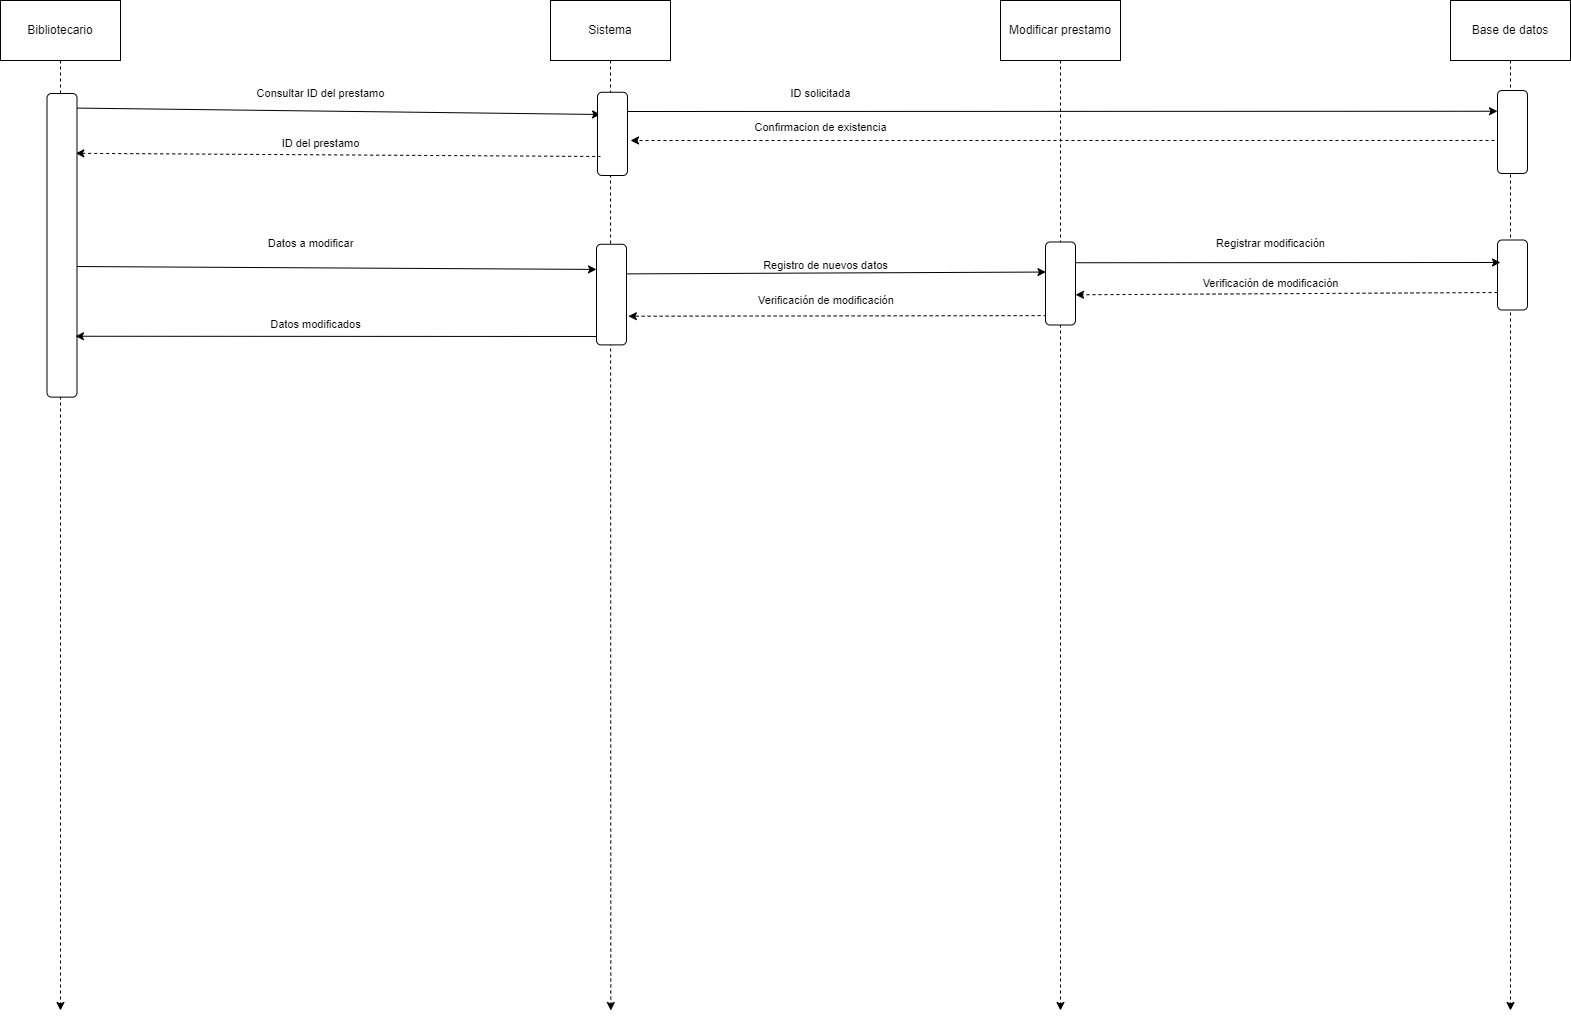

The diagram above was exported from draw.io. Its source (the exported page's mxGraphModel, read from the mxfile embedded in the PNG):
<mxGraphModel dx="1760" dy="1028" grid="1" gridSize="10" guides="1" tooltips="1" connect="1" arrows="1" fold="1" page="1" pageScale="1" pageWidth="827" pageHeight="1169" math="0" shadow="0">
  <root>
    <mxCell id="0" />
    <mxCell id="1" parent="0" />
    <mxCell id="IdYoaEQNBihFYUqmqkmD-1" style="edgeStyle=none;shape=connector;rounded=0;orthogonalLoop=1;jettySize=auto;html=1;exitX=0.5;exitY=1;exitDx=0;exitDy=0;dashed=1;labelBackgroundColor=default;strokeColor=default;fontFamily=Helvetica;fontSize=11;fontColor=default;endArrow=classic;" parent="1" source="IdYoaEQNBihFYUqmqkmD-2" edge="1">
      <mxGeometry relative="1" as="geometry">
        <mxPoint x="180" y="1050" as="targetPoint" />
      </mxGeometry>
    </mxCell>
    <mxCell id="IdYoaEQNBihFYUqmqkmD-2" value="Bibliotecario" style="rounded=0;whiteSpace=wrap;html=1;" parent="1" vertex="1">
      <mxGeometry x="120" y="40" width="120" height="60" as="geometry" />
    </mxCell>
    <mxCell id="IdYoaEQNBihFYUqmqkmD-3" style="edgeStyle=none;shape=connector;rounded=0;orthogonalLoop=1;jettySize=auto;html=1;exitX=0.5;exitY=1;exitDx=0;exitDy=0;dashed=1;labelBackgroundColor=default;strokeColor=default;fontFamily=Helvetica;fontSize=11;fontColor=default;endArrow=classic;" parent="1" source="IdYoaEQNBihFYUqmqkmD-4" edge="1">
      <mxGeometry relative="1" as="geometry">
        <mxPoint x="730.3157894736842" y="1049.9999999999998" as="targetPoint" />
      </mxGeometry>
    </mxCell>
    <mxCell id="IdYoaEQNBihFYUqmqkmD-4" value="Sistema" style="rounded=0;whiteSpace=wrap;html=1;" parent="1" vertex="1">
      <mxGeometry x="670" y="40" width="120" height="60" as="geometry" />
    </mxCell>
    <mxCell id="IdYoaEQNBihFYUqmqkmD-5" style="edgeStyle=none;shape=connector;rounded=0;orthogonalLoop=1;jettySize=auto;html=1;exitX=0.5;exitY=1;exitDx=0;exitDy=0;dashed=1;labelBackgroundColor=default;strokeColor=default;fontFamily=Helvetica;fontSize=11;fontColor=default;endArrow=classic;" parent="1" source="IdYoaEQNBihFYUqmqkmD-6" edge="1">
      <mxGeometry relative="1" as="geometry">
        <mxPoint x="1630" y="1050" as="targetPoint" />
      </mxGeometry>
    </mxCell>
    <mxCell id="IdYoaEQNBihFYUqmqkmD-6" value="Base de datos" style="rounded=0;whiteSpace=wrap;html=1;" parent="1" vertex="1">
      <mxGeometry x="1570" y="40" width="120" height="60" as="geometry" />
    </mxCell>
    <mxCell id="IdYoaEQNBihFYUqmqkmD-7" style="rounded=0;orthogonalLoop=1;jettySize=auto;html=1;exitX=0.181;exitY=0.067;exitDx=0;exitDy=0;entryX=0.25;entryY=1;entryDx=0;entryDy=0;exitPerimeter=0;" parent="1" target="IdYoaEQNBihFYUqmqkmD-25" edge="1">
      <mxGeometry relative="1" as="geometry">
        <mxPoint x="192.99" y="306.0049999999999" as="sourcePoint" />
      </mxGeometry>
    </mxCell>
    <mxCell id="IdYoaEQNBihFYUqmqkmD-9" style="rounded=0;orthogonalLoop=1;jettySize=auto;html=1;entryX=0.048;entryY=0.021;entryDx=0;entryDy=0;startArrow=classic;startFill=1;endArrow=none;endFill=0;entryPerimeter=0;" parent="1" target="IdYoaEQNBihFYUqmqkmD-16" edge="1">
      <mxGeometry relative="1" as="geometry">
        <mxPoint x="720" y="154" as="sourcePoint" />
      </mxGeometry>
    </mxCell>
    <mxCell id="IdYoaEQNBihFYUqmqkmD-10" style="rounded=0;orthogonalLoop=1;jettySize=auto;html=1;entryX=0.25;entryY=1;entryDx=0;entryDy=0;" parent="1" target="IdYoaEQNBihFYUqmqkmD-13" edge="1">
      <mxGeometry relative="1" as="geometry">
        <mxPoint x="740" y="151" as="sourcePoint" />
      </mxGeometry>
    </mxCell>
    <mxCell id="IdYoaEQNBihFYUqmqkmD-11" value="" style="rounded=1;whiteSpace=wrap;html=1;fontFamily=Helvetica;fontSize=11;fontColor=default;rotation=90;" parent="1" vertex="1">
      <mxGeometry x="690.38" y="158.38" width="83.23" height="30" as="geometry" />
    </mxCell>
    <mxCell id="IdYoaEQNBihFYUqmqkmD-12" style="edgeStyle=none;shape=connector;rounded=0;orthogonalLoop=1;jettySize=auto;html=1;exitX=0.602;exitY=0.9;exitDx=0;exitDy=0;labelBackgroundColor=default;strokeColor=default;fontFamily=Helvetica;fontSize=11;fontColor=default;endArrow=classic;exitPerimeter=0;dashed=1;" parent="1" source="IdYoaEQNBihFYUqmqkmD-13" edge="1">
      <mxGeometry relative="1" as="geometry">
        <mxPoint x="750" y="180" as="targetPoint" />
      </mxGeometry>
    </mxCell>
    <mxCell id="IdYoaEQNBihFYUqmqkmD-13" value="" style="rounded=1;whiteSpace=wrap;html=1;fontFamily=Helvetica;fontSize=11;fontColor=default;rotation=90;" parent="1" vertex="1">
      <mxGeometry x="1590.5" y="156.5" width="83" height="30" as="geometry" />
    </mxCell>
    <mxCell id="IdYoaEQNBihFYUqmqkmD-14" style="edgeStyle=none;shape=connector;rounded=0;orthogonalLoop=1;jettySize=auto;html=1;entryX=0.5;entryY=1;entryDx=0;entryDy=0;labelBackgroundColor=default;strokeColor=default;fontFamily=Helvetica;fontSize=11;fontColor=default;endArrow=classic;" parent="1" source="IdYoaEQNBihFYUqmqkmD-13" target="IdYoaEQNBihFYUqmqkmD-13" edge="1">
      <mxGeometry relative="1" as="geometry" />
    </mxCell>
    <mxCell id="IdYoaEQNBihFYUqmqkmD-15" style="edgeStyle=none;shape=connector;rounded=0;orthogonalLoop=1;jettySize=auto;html=1;exitX=0.197;exitY=0.039;exitDx=0;exitDy=0;labelBackgroundColor=default;strokeColor=default;fontFamily=Helvetica;fontSize=11;fontColor=default;endArrow=none;dashed=1;startArrow=classic;startFill=1;endFill=0;exitPerimeter=0;" parent="1" source="IdYoaEQNBihFYUqmqkmD-16" edge="1">
      <mxGeometry relative="1" as="geometry">
        <mxPoint x="720" y="196" as="targetPoint" />
      </mxGeometry>
    </mxCell>
    <mxCell id="IdYoaEQNBihFYUqmqkmD-16" value="" style="rounded=1;whiteSpace=wrap;html=1;fontFamily=Helvetica;fontSize=11;fontColor=default;rotation=90;" parent="1" vertex="1">
      <mxGeometry x="29.68" y="269.82" width="303.63" height="30" as="geometry" />
    </mxCell>
    <mxCell id="IdYoaEQNBihFYUqmqkmD-17" value="Consultar ID del prestamo" style="text;html=1;align=center;verticalAlign=middle;resizable=0;points=[];autosize=1;strokeColor=none;fillColor=none;fontSize=11;fontFamily=Helvetica;fontColor=default;" parent="1" vertex="1">
      <mxGeometry x="365" y="118" width="150" height="30" as="geometry" />
    </mxCell>
    <mxCell id="IdYoaEQNBihFYUqmqkmD-18" value="ID del prestamo" style="text;html=1;align=center;verticalAlign=middle;resizable=0;points=[];autosize=1;strokeColor=none;fillColor=none;fontSize=11;fontFamily=Helvetica;fontColor=default;" parent="1" vertex="1">
      <mxGeometry x="390" y="168" width="100" height="30" as="geometry" />
    </mxCell>
    <mxCell id="IdYoaEQNBihFYUqmqkmD-19" value="Registro de nuevos datos" style="text;html=1;align=center;verticalAlign=middle;resizable=0;points=[];autosize=1;strokeColor=none;fillColor=none;fontSize=11;fontFamily=Helvetica;fontColor=default;" parent="1" vertex="1">
      <mxGeometry x="870" y="290" width="150" height="30" as="geometry" />
    </mxCell>
    <mxCell id="IdYoaEQNBihFYUqmqkmD-20" style="edgeStyle=none;shape=connector;rounded=0;orthogonalLoop=1;jettySize=auto;html=1;exitX=0.887;exitY=0.962;exitDx=0;exitDy=0;labelBackgroundColor=default;strokeColor=default;fontFamily=Helvetica;fontSize=11;fontColor=default;endArrow=classic;dashed=1;exitPerimeter=0;entryX=0.715;entryY=-0.062;entryDx=0;entryDy=0;entryPerimeter=0;" parent="1" edge="1" target="IdYoaEQNBihFYUqmqkmD-25" source="hvS9izZf6kIpSVogKIcW-3">
      <mxGeometry relative="1" as="geometry">
        <mxPoint x="1157" y="350" as="sourcePoint" />
        <mxPoint x="740" y="348" as="targetPoint" />
      </mxGeometry>
    </mxCell>
    <mxCell id="hvS9izZf6kIpSVogKIcW-9" style="edgeStyle=none;shape=connector;rounded=0;orthogonalLoop=1;jettySize=auto;html=1;exitX=0.75;exitY=1;exitDx=0;exitDy=0;entryX=0.636;entryY=-0.002;entryDx=0;entryDy=0;entryPerimeter=0;labelBackgroundColor=default;strokeColor=default;fontFamily=Helvetica;fontSize=11;fontColor=default;endArrow=classic;dashed=1;" edge="1" parent="1" source="IdYoaEQNBihFYUqmqkmD-21" target="hvS9izZf6kIpSVogKIcW-3">
      <mxGeometry relative="1" as="geometry" />
    </mxCell>
    <mxCell id="IdYoaEQNBihFYUqmqkmD-21" value="" style="rounded=1;whiteSpace=wrap;html=1;fontFamily=Helvetica;fontSize=11;fontColor=default;rotation=90;" parent="1" vertex="1">
      <mxGeometry x="1597" y="299.5" width="70" height="30" as="geometry" />
    </mxCell>
    <mxCell id="IdYoaEQNBihFYUqmqkmD-22" value="Verificación de modificación&amp;nbsp;" style="text;html=1;align=center;verticalAlign=middle;resizable=0;points=[];autosize=1;strokeColor=none;fillColor=none;fontSize=11;fontFamily=Helvetica;fontColor=default;" parent="1" vertex="1">
      <mxGeometry x="867" y="325" width="160" height="30" as="geometry" />
    </mxCell>
    <mxCell id="IdYoaEQNBihFYUqmqkmD-23" style="edgeStyle=none;shape=connector;rounded=0;orthogonalLoop=1;jettySize=auto;html=1;exitX=0.5;exitY=0;exitDx=0;exitDy=0;entryX=0.362;entryY=0.986;entryDx=0;entryDy=0;entryPerimeter=0;labelBackgroundColor=default;strokeColor=default;fontFamily=Helvetica;fontSize=11;fontColor=default;endArrow=classic;" parent="1" edge="1" target="hvS9izZf6kIpSVogKIcW-3">
      <mxGeometry relative="1" as="geometry">
        <mxPoint x="745.9950000000001" y="313.38" as="sourcePoint" />
        <mxPoint x="1160" y="313" as="targetPoint" />
      </mxGeometry>
    </mxCell>
    <mxCell id="IdYoaEQNBihFYUqmqkmD-24" style="edgeStyle=none;shape=connector;rounded=0;orthogonalLoop=1;jettySize=auto;html=1;exitX=0.817;exitY=1.005;exitDx=0;exitDy=0;entryX=0.75;entryY=0;entryDx=0;entryDy=0;labelBackgroundColor=default;strokeColor=default;fontFamily=Helvetica;fontSize=11;fontColor=default;endArrow=classic;exitPerimeter=0;" parent="1" edge="1">
      <mxGeometry relative="1" as="geometry">
        <mxPoint x="715.8500000000004" y="375.9765399999999" as="sourcePoint" />
        <mxPoint x="195" y="375.7500000000002" as="targetPoint" />
      </mxGeometry>
    </mxCell>
    <mxCell id="IdYoaEQNBihFYUqmqkmD-25" value="" style="rounded=1;whiteSpace=wrap;html=1;fontFamily=Helvetica;fontSize=11;fontColor=default;rotation=90;" parent="1" vertex="1">
      <mxGeometry x="680.69" y="319.08" width="100.62" height="30" as="geometry" />
    </mxCell>
    <mxCell id="IdYoaEQNBihFYUqmqkmD-26" value="ID solicitada" style="text;html=1;align=center;verticalAlign=middle;resizable=0;points=[];autosize=1;strokeColor=none;fillColor=none;fontSize=11;fontFamily=Helvetica;fontColor=default;" parent="1" vertex="1">
      <mxGeometry x="900" y="118" width="80" height="30" as="geometry" />
    </mxCell>
    <mxCell id="IdYoaEQNBihFYUqmqkmD-27" value="Confirmacion de existencia" style="text;html=1;align=center;verticalAlign=middle;resizable=0;points=[];autosize=1;strokeColor=none;fillColor=none;fontSize=11;fontFamily=Helvetica;fontColor=default;" parent="1" vertex="1">
      <mxGeometry x="860" y="152" width="160" height="30" as="geometry" />
    </mxCell>
    <mxCell id="IdYoaEQNBihFYUqmqkmD-28" value="Datos a modificar" style="text;html=1;align=center;verticalAlign=middle;resizable=0;points=[];autosize=1;strokeColor=none;fillColor=none;fontSize=11;fontFamily=Helvetica;fontColor=default;" parent="1" vertex="1">
      <mxGeometry x="375" y="268" width="110" height="30" as="geometry" />
    </mxCell>
    <mxCell id="IdYoaEQNBihFYUqmqkmD-29" value="Datos modificados" style="text;html=1;align=center;verticalAlign=middle;resizable=0;points=[];autosize=1;strokeColor=none;fillColor=none;fontSize=11;fontFamily=Helvetica;fontColor=default;" parent="1" vertex="1">
      <mxGeometry x="380" y="349.08" width="110" height="30" as="geometry" />
    </mxCell>
    <mxCell id="hvS9izZf6kIpSVogKIcW-1" style="edgeStyle=none;shape=connector;rounded=0;orthogonalLoop=1;jettySize=auto;html=1;exitX=0.5;exitY=1;exitDx=0;exitDy=0;dashed=1;labelBackgroundColor=default;strokeColor=default;fontFamily=Helvetica;fontSize=11;fontColor=default;endArrow=classic;" edge="1" parent="1" source="hvS9izZf6kIpSVogKIcW-2">
      <mxGeometry relative="1" as="geometry">
        <mxPoint x="1180" y="1050" as="targetPoint" />
      </mxGeometry>
    </mxCell>
    <mxCell id="hvS9izZf6kIpSVogKIcW-2" value="Modificar prestamo" style="rounded=0;whiteSpace=wrap;html=1;" vertex="1" parent="1">
      <mxGeometry x="1120" y="40" width="120" height="60" as="geometry" />
    </mxCell>
    <mxCell id="hvS9izZf6kIpSVogKIcW-7" style="rounded=0;orthogonalLoop=1;jettySize=auto;html=1;exitX=0.25;exitY=0;exitDx=0;exitDy=0;" edge="1" parent="1" source="hvS9izZf6kIpSVogKIcW-3">
      <mxGeometry relative="1" as="geometry">
        <mxPoint x="1620" y="302" as="targetPoint" />
      </mxGeometry>
    </mxCell>
    <mxCell id="hvS9izZf6kIpSVogKIcW-3" value="" style="rounded=1;whiteSpace=wrap;html=1;fontFamily=Helvetica;fontSize=11;fontColor=default;rotation=90;" vertex="1" parent="1">
      <mxGeometry x="1138.5" y="308" width="83" height="30" as="geometry" />
    </mxCell>
    <mxCell id="hvS9izZf6kIpSVogKIcW-4" style="edgeStyle=none;shape=connector;rounded=0;orthogonalLoop=1;jettySize=auto;html=1;entryX=0.5;entryY=1;entryDx=0;entryDy=0;labelBackgroundColor=default;strokeColor=default;fontFamily=Helvetica;fontSize=11;fontColor=default;endArrow=classic;" edge="1" parent="1" source="hvS9izZf6kIpSVogKIcW-3" target="hvS9izZf6kIpSVogKIcW-3">
      <mxGeometry relative="1" as="geometry" />
    </mxCell>
    <mxCell id="hvS9izZf6kIpSVogKIcW-8" value="Registrar modificación" style="text;html=1;align=center;verticalAlign=middle;resizable=0;points=[];autosize=1;strokeColor=none;fillColor=none;fontSize=11;fontFamily=Helvetica;fontColor=default;" vertex="1" parent="1">
      <mxGeometry x="1325" y="268" width="130" height="30" as="geometry" />
    </mxCell>
    <mxCell id="hvS9izZf6kIpSVogKIcW-10" value="Verificación de modificación" style="text;html=1;align=center;verticalAlign=middle;resizable=0;points=[];autosize=1;strokeColor=none;fillColor=none;fontSize=11;fontFamily=Helvetica;fontColor=default;" vertex="1" parent="1">
      <mxGeometry x="1310" y="308" width="160" height="30" as="geometry" />
    </mxCell>
  </root>
</mxGraphModel>